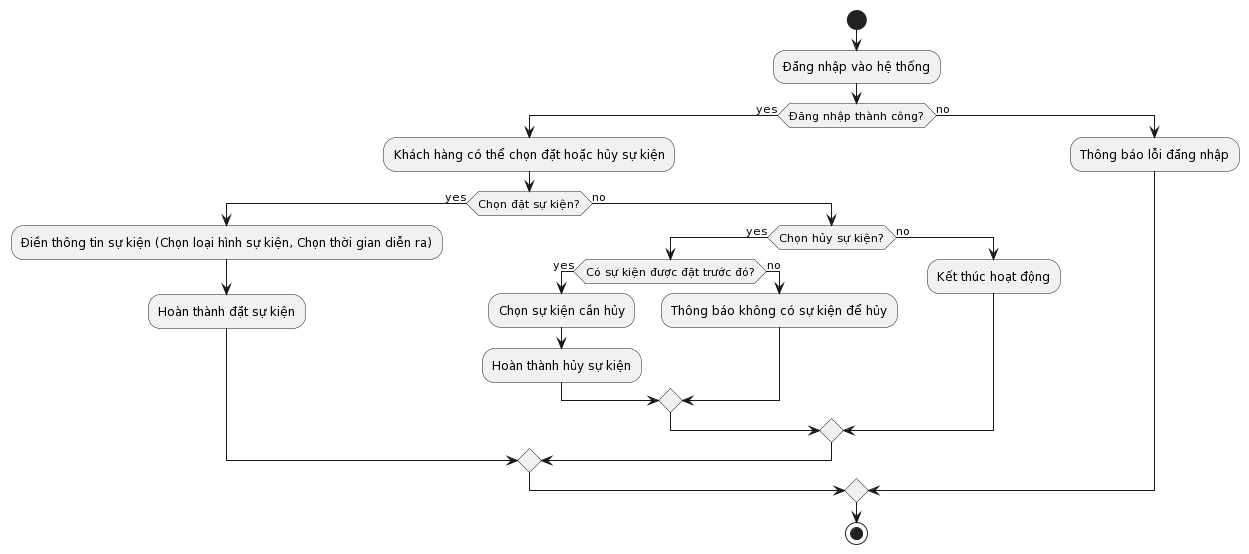

The diagram above was rendered by PlantUML. Its source (embedded in the PNG):
@startuml
|Khách hàng|
start
:Đăng nhập vào hệ thống;
if (Đăng nhập thành công?) then (yes)
  :Khách hàng có thể chọn đặt hoặc hủy sự kiện;
  if (Chọn đặt sự kiện?) then (yes)
    :Điền thông tin sự kiện (Chọn loại hình sự kiện, Chọn thời gian diễn ra);
    :Hoàn thành đặt sự kiện;
  else (no)
    if (Chọn hủy sự kiện?) then (yes)
      if (Có sự kiện được đặt trước đó?) then (yes)
        :Chọn sự kiện cần hủy;
        :Hoàn thành hủy sự kiện;
      else (no)
        :Thông báo không có sự kiện để hủy;
      endif
    else (no)
      :Kết thúc hoạt động;
    endif
  endif
else (no)
  :Thông báo lỗi đăng nhập;
endif
|Khách hàng|
stop
@enduml